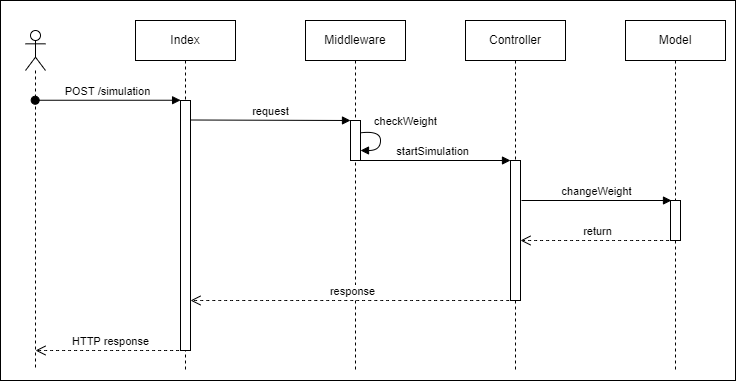

The diagram above was exported from draw.io. Its source (the exported page's mxGraphModel, read from the mxfile embedded in the PNG):
<mxGraphModel dx="1551" dy="353" grid="1" gridSize="10" guides="1" tooltips="1" connect="1" arrows="1" fold="1" page="1" pageScale="1" pageWidth="827" pageHeight="1169" math="0" shadow="0">
  <root>
    <mxCell id="0" />
    <mxCell id="1" parent="0" />
    <mxCell id="xW6V2nWnYP5Mm3mrXhiA-31" value="" style="html=1;dropTarget=0;" parent="1" vertex="1">
      <mxGeometry x="-145" y="21" width="735" height="380" as="geometry" />
    </mxCell>
    <mxCell id="xW6V2nWnYP5Mm3mrXhiA-1" value="" style="shape=umlLifeline;participant=umlActor;perimeter=lifelinePerimeter;whiteSpace=wrap;html=1;container=1;collapsible=0;recursiveResize=0;verticalAlign=top;spacingTop=36;outlineConnect=0;" parent="1" vertex="1">
      <mxGeometry x="-120" y="50" width="20" height="340" as="geometry" />
    </mxCell>
    <mxCell id="xW6V2nWnYP5Mm3mrXhiA-30" value="HTTP response" style="html=1;verticalAlign=bottom;endArrow=open;dashed=1;endSize=8;rounded=0;curved=1;" parent="xW6V2nWnYP5Mm3mrXhiA-1" source="xW6V2nWnYP5Mm3mrXhiA-6" edge="1">
      <mxGeometry relative="1" as="geometry">
        <mxPoint x="90" y="320" as="sourcePoint" />
        <mxPoint x="10" y="320" as="targetPoint" />
      </mxGeometry>
    </mxCell>
    <mxCell id="xW6V2nWnYP5Mm3mrXhiA-2" value="Middleware" style="shape=umlLifeline;perimeter=lifelinePerimeter;whiteSpace=wrap;html=1;container=1;collapsible=0;recursiveResize=0;outlineConnect=0;" parent="1" vertex="1">
      <mxGeometry x="160" y="40" width="100" height="350" as="geometry" />
    </mxCell>
    <mxCell id="xW6V2nWnYP5Mm3mrXhiA-10" value="" style="html=1;points=[];perimeter=orthogonalPerimeter;" parent="xW6V2nWnYP5Mm3mrXhiA-2" vertex="1">
      <mxGeometry x="45" y="100" width="10" height="40" as="geometry" />
    </mxCell>
    <mxCell id="xW6V2nWnYP5Mm3mrXhiA-14" value="checkWeight" style="html=1;verticalAlign=bottom;endArrow=block;rounded=0;exitX=1.026;exitY=0.308;exitDx=0;exitDy=0;exitPerimeter=0;edgeStyle=orthogonalEdgeStyle;curved=1;" parent="xW6V2nWnYP5Mm3mrXhiA-2" source="xW6V2nWnYP5Mm3mrXhiA-10" target="xW6V2nWnYP5Mm3mrXhiA-10" edge="1">
      <mxGeometry x="-0.3378" y="25" width="80" relative="1" as="geometry">
        <mxPoint x="80" y="130" as="sourcePoint" />
        <mxPoint x="160" y="130" as="targetPoint" />
        <Array as="points" />
        <mxPoint as="offset" />
      </mxGeometry>
    </mxCell>
    <mxCell id="xW6V2nWnYP5Mm3mrXhiA-3" value="Controller" style="shape=umlLifeline;perimeter=lifelinePerimeter;whiteSpace=wrap;html=1;container=1;collapsible=0;recursiveResize=0;outlineConnect=0;" parent="1" vertex="1">
      <mxGeometry x="320" y="40" width="100" height="350" as="geometry" />
    </mxCell>
    <mxCell id="xW6V2nWnYP5Mm3mrXhiA-15" value="" style="html=1;points=[];perimeter=orthogonalPerimeter;" parent="xW6V2nWnYP5Mm3mrXhiA-3" vertex="1">
      <mxGeometry x="45" y="140" width="10" height="140" as="geometry" />
    </mxCell>
    <mxCell id="xW6V2nWnYP5Mm3mrXhiA-4" value="Model" style="shape=umlLifeline;perimeter=lifelinePerimeter;whiteSpace=wrap;html=1;container=1;collapsible=0;recursiveResize=0;outlineConnect=0;" parent="1" vertex="1">
      <mxGeometry x="480" y="40" width="100" height="350" as="geometry" />
    </mxCell>
    <mxCell id="xW6V2nWnYP5Mm3mrXhiA-20" value="" style="html=1;points=[];perimeter=orthogonalPerimeter;" parent="xW6V2nWnYP5Mm3mrXhiA-4" vertex="1">
      <mxGeometry x="45" y="180" width="10" height="40" as="geometry" />
    </mxCell>
    <mxCell id="xW6V2nWnYP5Mm3mrXhiA-26" value="return" style="html=1;verticalAlign=bottom;endArrow=open;dashed=1;endSize=8;rounded=0;curved=1;" parent="xW6V2nWnYP5Mm3mrXhiA-4" edge="1">
      <mxGeometry relative="1" as="geometry">
        <mxPoint x="49.5" y="220" as="sourcePoint" />
        <mxPoint x="-105" y="220" as="targetPoint" />
      </mxGeometry>
    </mxCell>
    <mxCell id="xW6V2nWnYP5Mm3mrXhiA-6" value="Index" style="shape=umlLifeline;perimeter=lifelinePerimeter;whiteSpace=wrap;html=1;container=1;collapsible=0;recursiveResize=0;outlineConnect=0;" parent="1" vertex="1">
      <mxGeometry x="-10" y="40" width="100" height="350" as="geometry" />
    </mxCell>
    <mxCell id="xW6V2nWnYP5Mm3mrXhiA-8" value="" style="html=1;points=[];perimeter=orthogonalPerimeter;" parent="xW6V2nWnYP5Mm3mrXhiA-6" vertex="1">
      <mxGeometry x="45" y="80" width="10" height="250" as="geometry" />
    </mxCell>
    <mxCell id="xW6V2nWnYP5Mm3mrXhiA-29" value="response" style="html=1;verticalAlign=bottom;endArrow=open;dashed=1;endSize=8;rounded=0;curved=1;" parent="xW6V2nWnYP5Mm3mrXhiA-6" source="xW6V2nWnYP5Mm3mrXhiA-3" edge="1">
      <mxGeometry relative="1" as="geometry">
        <mxPoint x="135" y="280" as="sourcePoint" />
        <mxPoint x="55" y="280" as="targetPoint" />
      </mxGeometry>
    </mxCell>
    <mxCell id="xW6V2nWnYP5Mm3mrXhiA-9" value="POST /simulation" style="html=1;verticalAlign=bottom;startArrow=oval;endArrow=block;startSize=8;rounded=0;entryX=0.01;entryY=-0.001;entryDx=0;entryDy=0;entryPerimeter=0;" parent="1" source="xW6V2nWnYP5Mm3mrXhiA-1" target="xW6V2nWnYP5Mm3mrXhiA-8" edge="1">
      <mxGeometry relative="1" as="geometry">
        <mxPoint x="-25" y="120" as="sourcePoint" />
        <mxPoint x="30" y="120" as="targetPoint" />
      </mxGeometry>
    </mxCell>
    <mxCell id="xW6V2nWnYP5Mm3mrXhiA-11" value="request" style="html=1;verticalAlign=bottom;endArrow=block;entryX=0;entryY=0;rounded=0;exitX=1.013;exitY=0.078;exitDx=0;exitDy=0;exitPerimeter=0;" parent="1" source="xW6V2nWnYP5Mm3mrXhiA-8" target="xW6V2nWnYP5Mm3mrXhiA-10" edge="1">
      <mxGeometry relative="1" as="geometry">
        <mxPoint x="50" y="140" as="sourcePoint" />
      </mxGeometry>
    </mxCell>
    <mxCell id="xW6V2nWnYP5Mm3mrXhiA-16" value="startSimulation" style="html=1;verticalAlign=bottom;endArrow=block;entryX=0;entryY=0;rounded=0;curved=1;" parent="1" edge="1">
      <mxGeometry relative="1" as="geometry">
        <mxPoint x="209.5" y="180.0000000000001" as="sourcePoint" />
        <mxPoint x="365" y="180.0000000000001" as="targetPoint" />
      </mxGeometry>
    </mxCell>
    <mxCell id="BubwYf0PDqKhRCQTy64e-6" value="changeWeight" style="html=1;verticalAlign=bottom;endArrow=block;entryX=0;entryY=0;rounded=0;curved=1;" edge="1" parent="1">
      <mxGeometry relative="1" as="geometry">
        <mxPoint x="376" y="220.0000000000001" as="sourcePoint" />
        <mxPoint x="526" y="220.0000000000001" as="targetPoint" />
      </mxGeometry>
    </mxCell>
  </root>
</mxGraphModel>